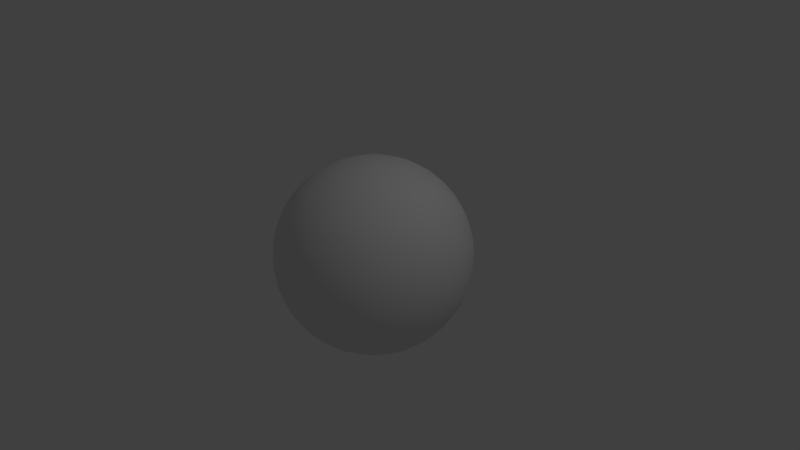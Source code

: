 # Source: Ball.blend  (saved by Blender 2.76.0; exported with 4.5.12 LTS)
import bpy
from mathutils import Matrix  # noqa: F401  (used for matrix-valued properties, if any)

bpy.ops.wm.read_factory_settings(use_empty=True)
scene = bpy.context.scene
scene.name = 'Scene'

# ---- collections
col_collection_1 = bpy.data.collections.new('Collection 1'); scene.collection.children.link(col_collection_1)

# ---- world
world_world = bpy.data.worlds.new('World'); scene.world = world_world
world_world.color = (0.05088, 0.05088, 0.05088)
world_world.use_sun_shadow = False
world_world.sun_shadow_jitter_overblur = 0.0
world_world.cycles.sampling_method = 'MANUAL'
world_world.cycles.sample_map_resolution = 256

# ---- cameras
cam_camera = bpy.data.cameras.new('Camera')
cam_camera.clip_end = 100.0
cam_camera.lens = 35.0
cam_camera.sensor_width = 32.0
cam_camera.sensor_height = 18.0
cam_camera.ortho_scale = 7.314
cam_camera.dof.focus_distance = 0.0
cam_camera.dof.aperture_fstop = 128.0

# ---- lights
light_lamp = bpy.data.lights.new('Lamp', 'POINT')
light_lamp.transmission_factor = 0.0
light_lamp.cutoff_distance = 30.0
light_lamp.energy = 100.0
light_lamp.shadow_buffer_clip_start = 1.001
light_lamp.shadow_soft_size = 0.1
light_lamp.shadow_maximum_resolution = 0.006
light_lamp.use_absolute_resolution = True
light_lamp.cycles.use_multiple_importance_sampling = False

# ---- meshes
me_cube_002 = bpy.data.meshes.new('Cube.002')
me_cube_002.from_pydata([(-0.7448, -0.7448, -0.7448), (-0.7448, -0.7448, 0.7448), (-0.7448, 0.7448, -0.7448), (-0.7448, 0.7448, 0.7448), (0.7448, -0.7448, -0.7448), (0.7448, -0.7448, 0.7448), (0.7448, 0.7448, -0.7448), (0.7448, 0.7448, 0.7448), (-0.8058, -0.8058, -0.6044), (-0.86, -0.86, -0.43), (-0.8982, -0.8982, -0.2246), (-0.9121, -0.9121, 0.0), (-0.8982, -0.8982, 0.2246), (-0.86, -0.86, 0.43), (-0.8058, -0.8058, 0.6044), (-0.8058, -0.6044, 0.8058), (-0.86, -0.43, 0.86), (-0.8982, -0.2246, 0.8982), (-0.9121, 0.0, 0.9121), (-0.8982, 0.2246, 0.8982), (-0.86, 0.43, 0.86), (-0.8058, 0.6044, 0.8058), (-0.8058, 0.8058, 0.6044), (-0.86, 0.86, 0.43), (-0.8982, 0.8982, 0.2246), (-0.9121, 0.9121, 0.0), (-0.8982, 0.8982, -0.2246), (-0.86, 0.86, -0.43), (-0.8058, 0.8058, -0.6044), (-0.8058, 0.6044, -0.8058), (-0.86, 0.43, -0.86), (-0.8982, 0.2246, -0.8982), (-0.9121, 0.0, -0.9121), (-0.8982, -0.2246, -0.8982), (-0.86, -0.43, -0.86), (-0.8058, -0.6044, -0.8058), (-0.6044, 0.8058, 0.8058), (-0.43, 0.86, 0.86), (-0.2246, 0.8982, 0.8982), (0.0, 0.9121, 0.9121), (0.2246, 0.8982, 0.8982), (0.43, 0.86, 0.86), (0.6044, 0.8058, 0.8058), (0.8058, 0.8058, 0.6044), (0.86, 0.86, 0.43), (0.8982, 0.8982, 0.2246), (0.9121, 0.9121, 0.0), (0.8982, 0.8982, -0.2246), (0.86, 0.86, -0.43), (0.8058, 0.8058, -0.6044), (0.6044, 0.8058, -0.8058), (0.43, 0.86, -0.86), (0.2246, 0.8982, -0.8982), (0.0, 0.9121, -0.9121), (-0.2246, 0.8982, -0.8982), (-0.43, 0.86, -0.86), (-0.6044, 0.8058, -0.8058), (0.8058, 0.6044, 0.8058), (0.86, 0.43, 0.86), (0.8982, 0.2246, 0.8982), (0.9121, 0.0, 0.9121), (0.8982, -0.2246, 0.8982), (0.86, -0.43, 0.86), (0.8058, -0.6044, 0.8058), (0.8058, -0.8058, 0.6044), (0.86, -0.86, 0.43), (0.8982, -0.8982, 0.2246), (0.9121, -0.9121, 0.0), (0.8982, -0.8982, -0.2246), (0.86, -0.86, -0.43), (0.8058, -0.8058, -0.6044), (0.8058, -0.6044, -0.8058), (0.86, -0.43, -0.86), (0.8982, -0.2246, -0.8982), (0.9121, 0.0, -0.9121), (0.8982, 0.2246, -0.8982), (0.86, 0.43, -0.86), (0.8058, 0.6044, -0.8058), (0.6044, -0.8058, 0.8058), (0.43, -0.86, 0.86), (0.2246, -0.8982, 0.8982), (0.0, -0.9121, 0.9121), (-0.2246, -0.8982, 0.8982), (-0.43, -0.86, 0.86), (-0.6044, -0.8058, 0.8058), (-0.6044, -0.8058, -0.8058), (-0.43, -0.86, -0.86), (-0.2246, -0.8982, -0.8982), (0.0, -0.9121, -0.9121), (0.2246, -0.8982, -0.8982), (0.43, -0.86, -0.86), (0.6044, -0.8058, -0.8058), (0.6637, -0.6637, 0.8849), (0.4791, -0.7186, 0.9581), (0.253, -0.7589, 1.012), (0.0, -0.774, 1.032), (-0.253, -0.7589, 1.012), (-0.4791, -0.7186, 0.9581), (-0.6637, -0.6637, 0.8849), (0.7186, -0.4791, 0.9581), (0.5266, -0.5266, 1.053), (0.2815, -0.563, 1.126), (0.0, -0.5769, 1.154), (-0.2815, -0.563, 1.126), (-0.5266, -0.5266, 1.053), (-0.7186, -0.4791, 0.9581), (0.7589, -0.253, 1.012), (0.563, -0.2815, 1.126), (0.304, -0.304, 1.216), (0.0, -0.3129, 1.251), (-0.304, -0.304, 1.216), (-0.563, -0.2815, 1.126), (-0.7589, -0.253, 1.012), (0.774, 0.0, 1.032), (0.5769, 0.0, 1.154), (0.3129, 0.0, 1.251), (0.0, 0.0, 1.29), (-0.3129, 0.0, 1.251), (-0.5769, 0.0, 1.154), (-0.774, 0.0, 1.032), (0.7589, 0.253, 1.012), (0.563, 0.2815, 1.126), (0.304, 0.304, 1.216), (0.0, 0.3129, 1.251), (-0.304, 0.304, 1.216), (-0.563, 0.2815, 1.126), (-0.7589, 0.253, 1.012), (0.7186, 0.4791, 0.9581), (0.5266, 0.5266, 1.053), (0.2815, 0.563, 1.126), (0.0, 0.5769, 1.154), (-0.2815, 0.563, 1.126), (-0.5266, 0.5266, 1.053), (-0.7186, 0.4791, 0.9581), (0.6637, 0.6637, 0.8849), (0.4791, 0.7186, 0.9581), (0.253, 0.7589, 1.012), (0.0, 0.774, 1.032), (-0.253, 0.7589, 1.012), (-0.4791, 0.7186, 0.9581), (-0.6637, 0.6637, 0.8849), (-0.6637, -0.6637, -0.8849), (-0.4791, -0.7186, -0.9581), (-0.253, -0.7589, -1.012), (0.0, -0.774, -1.032), (0.253, -0.7589, -1.012), (0.4791, -0.7186, -0.9581), (0.6637, -0.6637, -0.8849), (-0.7186, -0.4791, -0.9581), (-0.5266, -0.5266, -1.053), (-0.2815, -0.563, -1.126), (0.0, -0.5769, -1.154), (0.2815, -0.563, -1.126), (0.5266, -0.5266, -1.053), (0.7186, -0.4791, -0.9581), (-0.7589, -0.253, -1.012), (-0.563, -0.2815, -1.126), (-0.304, -0.304, -1.216), (0.0, -0.3129, -1.251), (0.304, -0.304, -1.216), (0.563, -0.2815, -1.126), (0.7589, -0.253, -1.012), (-0.774, 0.0, -1.032), (-0.5769, 0.0, -1.154), (-0.3129, 0.0, -1.251), (0.0, 0.0, -1.29), (0.3129, 0.0, -1.251), (0.5769, 0.0, -1.154), (0.774, 0.0, -1.032), (-0.7589, 0.253, -1.012), (-0.563, 0.2815, -1.126), (-0.304, 0.304, -1.216), (0.0, 0.3129, -1.251), (0.304, 0.304, -1.216), (0.563, 0.2815, -1.126), (0.7589, 0.253, -1.012), (-0.7186, 0.4791, -0.9581), (-0.5266, 0.5266, -1.053), (-0.2815, 0.563, -1.126), (0.0, 0.5769, -1.154), (0.2815, 0.563, -1.126), (0.5266, 0.5266, -1.053), (0.7186, 0.4791, -0.9581), (-0.6637, 0.6637, -0.8849), (-0.4791, 0.7186, -0.9581), (-0.253, 0.7589, -1.012), (0.0, 0.774, -1.032), (0.253, 0.7589, -1.012), (0.4791, 0.7186, -0.9581), (0.6637, 0.6637, -0.8849), (0.6637, -0.8849, 0.6637), (0.7186, -0.9581, 0.4791), (0.7589, -1.012, 0.253), (0.774, -1.032, 0.0), (0.7589, -1.012, -0.253), (0.7186, -0.9581, -0.4791), (0.6637, -0.8849, -0.6637), (0.4791, -0.9581, 0.7186), (0.5266, -1.053, 0.5266), (0.563, -1.126, 0.2815), (0.5769, -1.154, 0.0), (0.563, -1.126, -0.2815), (0.5266, -1.053, -0.5266), (0.4791, -0.9581, -0.7186), (0.253, -1.012, 0.7589), (0.2815, -1.126, 0.563), (0.304, -1.216, 0.304), (0.3129, -1.251, 0.0), (0.304, -1.216, -0.304), (0.2815, -1.126, -0.563), (0.253, -1.012, -0.7589), (0.0, -1.032, 0.774), (0.0, -1.154, 0.5769), (0.0, -1.251, 0.3129), (0.0, -1.29, 0.0), (0.0, -1.251, -0.3129), (0.0, -1.154, -0.5769), (0.0, -1.032, -0.774), (-0.253, -1.012, 0.7589), (-0.2815, -1.126, 0.563), (-0.304, -1.216, 0.304), (-0.3129, -1.251, 0.0), (-0.304, -1.216, -0.304), (-0.2815, -1.126, -0.563), (-0.253, -1.012, -0.7589), (-0.4791, -0.9581, 0.7186), (-0.5266, -1.053, 0.5266), (-0.563, -1.126, 0.2815), (-0.5769, -1.154, 0.0), (-0.563, -1.126, -0.2815), (-0.5266, -1.053, -0.5266), (-0.4791, -0.9581, -0.7186), (-0.6637, -0.8849, 0.6637), (-0.7186, -0.9581, 0.4791), (-0.7589, -1.012, 0.253), (-0.774, -1.032, 0.0), (-0.7589, -1.012, -0.253), (-0.7186, -0.9581, -0.4791), (-0.6637, -0.8849, -0.6637), (0.8849, 0.6637, 0.6637), (0.9581, 0.7186, 0.4791), (1.012, 0.7589, 0.253), (1.032, 0.774, 0.0), (1.012, 0.7589, -0.253), (0.9581, 0.7186, -0.4791), (0.8849, 0.6637, -0.6637), (0.9581, 0.4791, 0.7186), (1.053, 0.5266, 0.5266), (1.126, 0.563, 0.2815), (1.154, 0.5769, 0.0), (1.126, 0.563, -0.2815), (1.053, 0.5266, -0.5266), (0.9581, 0.4791, -0.7186), (1.012, 0.253, 0.7589), (1.126, 0.2815, 0.563), (1.216, 0.304, 0.304), (1.251, 0.3129, 0.0), (1.216, 0.304, -0.304), (1.126, 0.2815, -0.563), (1.012, 0.253, -0.7589), (1.032, 0.0, 0.774), (1.154, 0.0, 0.5769), (1.251, 0.0, 0.3129), (1.29, 0.0, 0.0), (1.251, 0.0, -0.3129), (1.154, 0.0, -0.5769), (1.032, 0.0, -0.774), (1.012, -0.253, 0.7589), (1.126, -0.2815, 0.563), (1.216, -0.304, 0.304), (1.251, -0.3129, 0.0), (1.216, -0.304, -0.304), (1.126, -0.2815, -0.563), (1.012, -0.253, -0.7589), (0.9581, -0.4791, 0.7186), (1.053, -0.5266, 0.5266), (1.126, -0.563, 0.2815), (1.154, -0.5769, 0.0), (1.126, -0.563, -0.2815), (1.053, -0.5266, -0.5266), (0.9581, -0.4791, -0.7186), (0.8849, -0.6637, 0.6637), (0.9581, -0.7186, 0.4791), (1.012, -0.7589, 0.253), (1.032, -0.774, 0.0), (1.012, -0.7589, -0.253), (0.9581, -0.7186, -0.4791), (0.8849, -0.6637, -0.6637), (-0.6637, 0.8849, 0.6637), (-0.7186, 0.9581, 0.4791), (-0.7589, 1.012, 0.253), (-0.774, 1.032, 0.0), (-0.7589, 1.012, -0.253), (-0.7186, 0.9581, -0.4791), (-0.6637, 0.8849, -0.6637), (-0.4791, 0.9581, 0.7186), (-0.5266, 1.053, 0.5266), (-0.563, 1.126, 0.2815), (-0.5769, 1.154, 0.0), (-0.563, 1.126, -0.2815), (-0.5266, 1.053, -0.5266), (-0.4791, 0.9581, -0.7186), (-0.253, 1.012, 0.7589), (-0.2815, 1.126, 0.563), (-0.304, 1.216, 0.304), (-0.3129, 1.251, 0.0), (-0.304, 1.216, -0.304), (-0.2815, 1.126, -0.563), (-0.253, 1.012, -0.7589), (0.0, 1.032, 0.774), (0.0, 1.154, 0.5769), (0.0, 1.251, 0.3129), (0.0, 1.29, 0.0), (0.0, 1.251, -0.3129), (0.0, 1.154, -0.5769), (0.0, 1.032, -0.774), (0.253, 1.012, 0.7589), (0.2815, 1.126, 0.563), (0.304, 1.216, 0.304), (0.3129, 1.251, 0.0), (0.304, 1.216, -0.304), (0.2815, 1.126, -0.563), (0.253, 1.012, -0.7589), (0.4791, 0.9581, 0.7186), (0.5266, 1.053, 0.5266), (0.563, 1.126, 0.2815), (0.5769, 1.154, 0.0), (0.563, 1.126, -0.2815), (0.5266, 1.053, -0.5266), (0.4791, 0.9581, -0.7186), (0.6637, 0.8849, 0.6637), (0.7186, 0.9581, 0.4791), (0.7589, 1.012, 0.253), (0.774, 1.032, 0.0), (0.7589, 1.012, -0.253), (0.7186, 0.9581, -0.4791), (0.6637, 0.8849, -0.6637), (-0.8849, -0.6637, 0.6637), (-0.9581, -0.7186, 0.4791), (-1.012, -0.7589, 0.253), (-1.032, -0.774, 0.0), (-1.012, -0.7589, -0.253), (-0.9581, -0.7186, -0.4791), (-0.8849, -0.6637, -0.6637), (-0.9581, -0.4791, 0.7186), (-1.053, -0.5266, 0.5266), (-1.126, -0.563, 0.2815), (-1.154, -0.5769, 0.0), (-1.126, -0.563, -0.2815), (-1.053, -0.5266, -0.5266), (-0.9581, -0.4791, -0.7186), (-1.012, -0.253, 0.7589), (-1.126, -0.2815, 0.563), (-1.216, -0.304, 0.304), (-1.251, -0.3129, 0.0), (-1.216, -0.304, -0.304), (-1.126, -0.2815, -0.563), (-1.012, -0.253, -0.7589), (-1.032, 0.0, 0.774), (-1.154, 0.0, 0.5769), (-1.251, 0.0, 0.3129), (-1.29, 0.0, 0.0), (-1.251, 0.0, -0.3129), (-1.154, 0.0, -0.5769), (-1.032, 0.0, -0.774), (-1.012, 0.253, 0.7589), (-1.126, 0.2815, 0.563), (-1.216, 0.304, 0.304), (-1.251, 0.3129, 0.0), (-1.216, 0.304, -0.304), (-1.126, 0.2815, -0.563), (-1.012, 0.253, -0.7589), (-0.9581, 0.4791, 0.7186), (-1.053, 0.5266, 0.5266), (-1.126, 0.563, 0.2815), (-1.154, 0.5769, 0.0), (-1.126, 0.563, -0.2815), (-1.053, 0.5266, -0.5266), (-0.9581, 0.4791, -0.7186), (-0.8849, 0.6637, 0.6637), (-0.9581, 0.7186, 0.4791), (-1.012, 0.7589, 0.253), (-1.032, 0.774, 0.0), (-1.012, 0.7589, -0.253), (-0.9581, 0.7186, -0.4791), (-0.8849, 0.6637, -0.6637)], [], [(385, 28, 2, 29), (336, 49, 6, 50), (287, 70, 4, 71), (238, 8, 0, 85), (189, 50, 6, 77), (140, 36, 3, 21), (84, 98, 15, 1), (98, 105, 16, 15), (105, 112, 17, 16), (112, 119, 18, 17), (119, 126, 19, 18), (126, 133, 20, 19), (133, 140, 21, 20), (5, 63, 92, 78), (78, 92, 93, 79), (79, 93, 94, 80), (80, 94, 95, 81), (81, 95, 96, 82), (82, 96, 97, 83), (83, 97, 98, 84), (63, 62, 99, 92), (92, 99, 100, 93), (93, 100, 101, 94), (94, 101, 102, 95), (95, 102, 103, 96), (96, 103, 104, 97), (97, 104, 105, 98), (62, 61, 106, 99), (99, 106, 107, 100), (100, 107, 108, 101), (101, 108, 109, 102), (102, 109, 110, 103), (103, 110, 111, 104), (104, 111, 112, 105), (61, 60, 113, 106), (106, 113, 114, 107), (107, 114, 115, 108), (108, 115, 116, 109), (109, 116, 117, 110), (110, 117, 118, 111), (111, 118, 119, 112), (60, 59, 120, 113), (113, 120, 121, 114), (114, 121, 122, 115), (115, 122, 123, 116), (116, 123, 124, 117), (117, 124, 125, 118), (118, 125, 126, 119), (59, 58, 127, 120), (120, 127, 128, 121), (121, 128, 129, 122), (122, 129, 130, 123), (123, 130, 131, 124), (124, 131, 132, 125), (125, 132, 133, 126), (58, 57, 134, 127), (127, 134, 135, 128), (128, 135, 136, 129), (129, 136, 137, 130), (130, 137, 138, 131), (131, 138, 139, 132), (132, 139, 140, 133), (57, 7, 42, 134), (134, 42, 41, 135), (135, 41, 40, 136), (136, 40, 39, 137), (137, 39, 38, 138), (138, 38, 37, 139), (139, 37, 36, 140), (91, 147, 71, 4), (147, 154, 72, 71), (154, 161, 73, 72), (161, 168, 74, 73), (168, 175, 75, 74), (175, 182, 76, 75), (182, 189, 77, 76), (0, 35, 141, 85), (85, 141, 142, 86), (86, 142, 143, 87), (87, 143, 144, 88), (88, 144, 145, 89), (89, 145, 146, 90), (90, 146, 147, 91), (35, 34, 148, 141), (141, 148, 149, 142), (142, 149, 150, 143), (143, 150, 151, 144), (144, 151, 152, 145), (145, 152, 153, 146), (146, 153, 154, 147), (34, 33, 155, 148), (148, 155, 156, 149), (149, 156, 157, 150), (150, 157, 158, 151), (151, 158, 159, 152), (152, 159, 160, 153), (153, 160, 161, 154), (33, 32, 162, 155), (155, 162, 163, 156), (156, 163, 164, 157), (157, 164, 165, 158), (158, 165, 166, 159), (159, 166, 167, 160), (160, 167, 168, 161), (32, 31, 169, 162), (162, 169, 170, 163), (163, 170, 171, 164), (164, 171, 172, 165), (165, 172, 173, 166), (166, 173, 174, 167), (167, 174, 175, 168), (31, 30, 176, 169), (169, 176, 177, 170), (170, 177, 178, 171), (171, 178, 179, 172), (172, 179, 180, 173), (173, 180, 181, 174), (174, 181, 182, 175), (30, 29, 183, 176), (176, 183, 184, 177), (177, 184, 185, 178), (178, 185, 186, 179), (179, 186, 187, 180), (180, 187, 188, 181), (181, 188, 189, 182), (29, 2, 56, 183), (183, 56, 55, 184), (184, 55, 54, 185), (185, 54, 53, 186), (186, 53, 52, 187), (187, 52, 51, 188), (188, 51, 50, 189), (70, 196, 91, 4), (196, 203, 90, 91), (203, 210, 89, 90), (210, 217, 88, 89), (217, 224, 87, 88), (224, 231, 86, 87), (231, 238, 85, 86), (5, 78, 190, 64), (64, 190, 191, 65), (65, 191, 192, 66), (66, 192, 193, 67), (67, 193, 194, 68), (68, 194, 195, 69), (69, 195, 196, 70), (78, 79, 197, 190), (190, 197, 198, 191), (191, 198, 199, 192), (192, 199, 200, 193), (193, 200, 201, 194), (194, 201, 202, 195), (195, 202, 203, 196), (79, 80, 204, 197), (197, 204, 205, 198), (198, 205, 206, 199), (199, 206, 207, 200), (200, 207, 208, 201), (201, 208, 209, 202), (202, 209, 210, 203), (80, 81, 211, 204), (204, 211, 212, 205), (205, 212, 213, 206), (206, 213, 214, 207), (207, 214, 215, 208), (208, 215, 216, 209), (209, 216, 217, 210), (81, 82, 218, 211), (211, 218, 219, 212), (212, 219, 220, 213), (213, 220, 221, 214), (214, 221, 222, 215), (215, 222, 223, 216), (216, 223, 224, 217), (82, 83, 225, 218), (218, 225, 226, 219), (219, 226, 227, 220), (220, 227, 228, 221), (221, 228, 229, 222), (222, 229, 230, 223), (223, 230, 231, 224), (83, 84, 232, 225), (225, 232, 233, 226), (226, 233, 234, 227), (227, 234, 235, 228), (228, 235, 236, 229), (229, 236, 237, 230), (230, 237, 238, 231), (84, 1, 14, 232), (232, 14, 13, 233), (233, 13, 12, 234), (234, 12, 11, 235), (235, 11, 10, 236), (236, 10, 9, 237), (237, 9, 8, 238), (49, 245, 77, 6), (245, 252, 76, 77), (252, 259, 75, 76), (259, 266, 74, 75), (266, 273, 73, 74), (273, 280, 72, 73), (280, 287, 71, 72), (7, 57, 239, 43), (43, 239, 240, 44), (44, 240, 241, 45), (45, 241, 242, 46), (46, 242, 243, 47), (47, 243, 244, 48), (48, 244, 245, 49), (57, 58, 246, 239), (239, 246, 247, 240), (240, 247, 248, 241), (241, 248, 249, 242), (242, 249, 250, 243), (243, 250, 251, 244), (244, 251, 252, 245), (58, 59, 253, 246), (246, 253, 254, 247), (247, 254, 255, 248), (248, 255, 256, 249), (249, 256, 257, 250), (250, 257, 258, 251), (251, 258, 259, 252), (59, 60, 260, 253), (253, 260, 261, 254), (254, 261, 262, 255), (255, 262, 263, 256), (256, 263, 264, 257), (257, 264, 265, 258), (258, 265, 266, 259), (60, 61, 267, 260), (260, 267, 268, 261), (261, 268, 269, 262), (262, 269, 270, 263), (263, 270, 271, 264), (264, 271, 272, 265), (265, 272, 273, 266), (61, 62, 274, 267), (267, 274, 275, 268), (268, 275, 276, 269), (269, 276, 277, 270), (270, 277, 278, 271), (271, 278, 279, 272), (272, 279, 280, 273), (62, 63, 281, 274), (274, 281, 282, 275), (275, 282, 283, 276), (276, 283, 284, 277), (277, 284, 285, 278), (278, 285, 286, 279), (279, 286, 287, 280), (63, 5, 64, 281), (281, 64, 65, 282), (282, 65, 66, 283), (283, 66, 67, 284), (284, 67, 68, 285), (285, 68, 69, 286), (286, 69, 70, 287), (28, 294, 56, 2), (294, 301, 55, 56), (301, 308, 54, 55), (308, 315, 53, 54), (315, 322, 52, 53), (322, 329, 51, 52), (329, 336, 50, 51), (3, 36, 288, 22), (22, 288, 289, 23), (23, 289, 290, 24), (24, 290, 291, 25), (25, 291, 292, 26), (26, 292, 293, 27), (27, 293, 294, 28), (36, 37, 295, 288), (288, 295, 296, 289), (289, 296, 297, 290), (290, 297, 298, 291), (291, 298, 299, 292), (292, 299, 300, 293), (293, 300, 301, 294), (37, 38, 302, 295), (295, 302, 303, 296), (296, 303, 304, 297), (297, 304, 305, 298), (298, 305, 306, 299), (299, 306, 307, 300), (300, 307, 308, 301), (38, 39, 309, 302), (302, 309, 310, 303), (303, 310, 311, 304), (304, 311, 312, 305), (305, 312, 313, 306), (306, 313, 314, 307), (307, 314, 315, 308), (39, 40, 316, 309), (309, 316, 317, 310), (310, 317, 318, 311), (311, 318, 319, 312), (312, 319, 320, 313), (313, 320, 321, 314), (314, 321, 322, 315), (40, 41, 323, 316), (316, 323, 324, 317), (317, 324, 325, 318), (318, 325, 326, 319), (319, 326, 327, 320), (320, 327, 328, 321), (321, 328, 329, 322), (41, 42, 330, 323), (323, 330, 331, 324), (324, 331, 332, 325), (325, 332, 333, 326), (326, 333, 334, 327), (327, 334, 335, 328), (328, 335, 336, 329), (42, 7, 43, 330), (330, 43, 44, 331), (331, 44, 45, 332), (332, 45, 46, 333), (333, 46, 47, 334), (334, 47, 48, 335), (335, 48, 49, 336), (8, 343, 35, 0), (343, 350, 34, 35), (350, 357, 33, 34), (357, 364, 32, 33), (364, 371, 31, 32), (371, 378, 30, 31), (378, 385, 29, 30), (1, 15, 337, 14), (14, 337, 338, 13), (13, 338, 339, 12), (12, 339, 340, 11), (11, 340, 341, 10), (10, 341, 342, 9), (9, 342, 343, 8), (15, 16, 344, 337), (337, 344, 345, 338), (338, 345, 346, 339), (339, 346, 347, 340), (340, 347, 348, 341), (341, 348, 349, 342), (342, 349, 350, 343), (16, 17, 351, 344), (344, 351, 352, 345), (345, 352, 353, 346), (346, 353, 354, 347), (347, 354, 355, 348), (348, 355, 356, 349), (349, 356, 357, 350), (17, 18, 358, 351), (351, 358, 359, 352), (352, 359, 360, 353), (353, 360, 361, 354), (354, 361, 362, 355), (355, 362, 363, 356), (356, 363, 364, 357), (18, 19, 365, 358), (358, 365, 366, 359), (359, 366, 367, 360), (360, 367, 368, 361), (361, 368, 369, 362), (362, 369, 370, 363), (363, 370, 371, 364), (19, 20, 372, 365), (365, 372, 373, 366), (366, 373, 374, 367), (367, 374, 375, 368), (368, 375, 376, 369), (369, 376, 377, 370), (370, 377, 378, 371), (20, 21, 379, 372), (372, 379, 380, 373), (373, 380, 381, 374), (374, 381, 382, 375), (375, 382, 383, 376), (376, 383, 384, 377), (377, 384, 385, 378), (21, 3, 22, 379), (379, 22, 23, 380), (380, 23, 24, 381), (381, 24, 25, 382), (382, 25, 26, 383), (383, 26, 27, 384), (384, 27, 28, 385)])
me_cube_002.polygons.foreach_set('use_smooth', [True] * 384)
_uv = me_cube_002.uv_layers.new(name='UVMap')
_uv.uv.foreach_set('vector', [0.8632, 0.8615, 0.9566, 0.8426, 0.9337, 0.932, 0.8443, 0.9549, 0.8632, 0.8615, 0.9566, 0.8426, 0.9337, 0.932, 0.8443, 0.9549, 0.1368, 0.135, 0.04338, 0.154, 0.06628, 0.06451, 0.1557, 0.04162, 0.1368, 0.135, 0.04338, 0.154, 0.06628, 0.06451, 0.1557, 0.04162, 0.8633, 0.135, 0.8443, 0.04164, 0.9338, 0.06454, 0.9566, 0.154, 0.1367, 0.8615, 0.1557, 0.9549, 0.06625, 0.932, 0.04335, 0.8425, 0.1557, 0.04162, 0.1368, 0.135, 0.04338, 0.154, 0.06627, 0.06451, 0.1368, 0.135, 0.1189, 0.2438, 0.02275, 0.2583, 0.04338, 0.154, 0.1189, 0.2438, 0.1059, 0.3669, 0.008761, 0.3752, 0.02275, 0.2583, 0.1059, 0.3669, 0.1013, 0.4982, 0.004579, 0.4982, 0.008761, 0.3752, 0.1013, 0.4982, 0.1059, 0.6296, 0.008753, 0.6213, 0.004579, 0.4982, 0.1059, 0.6296, 0.1188, 0.7527, 0.02274, 0.7382, 0.008753, 0.6213, 0.1188, 0.7527, 0.1367, 0.8615, 0.04335, 0.8425, 0.02274, 0.7382, 0.9338, 0.06454, 0.9566, 0.154, 0.8633, 0.135, 0.8443, 0.04164, 0.8443, 0.04164, 0.8633, 0.135, 0.7545, 0.1171, 0.7399, 0.02102, 0.7399, 0.02102, 0.7545, 0.1171, 0.6314, 0.1042, 0.6231, 0.007022, 0.6231, 0.007022, 0.6314, 0.1042, 0.5, 0.09955, 0.5, 0.00284, 0.5, 0.00284, 0.5, 0.09955, 0.3687, 0.1042, 0.377, 0.007014, 0.377, 0.007014, 0.3687, 0.1042, 0.2456, 0.1171, 0.2601, 0.021, 0.2601, 0.021, 0.2456, 0.1171, 0.1368, 0.135, 0.1557, 0.04162, 0.9566, 0.154, 0.9773, 0.2584, 0.8812, 0.2438, 0.8633, 0.135, 0.8633, 0.135, 0.8812, 0.2438, 0.7681, 0.2302, 0.7545, 0.1171, 0.7545, 0.1171, 0.7681, 0.2302, 0.639, 0.2199, 0.6314, 0.1042, 0.6314, 0.1042, 0.639, 0.2199, 0.5, 0.2158, 0.5, 0.09955, 0.5, 0.09955, 0.5, 0.2158, 0.361, 0.2199, 0.3687, 0.1042, 0.3687, 0.1042, 0.361, 0.2199, 0.2319, 0.2301, 0.2456, 0.1171, 0.2456, 0.1171, 0.2319, 0.2301, 0.1189, 0.2438, 0.1368, 0.135, 0.9773, 0.2584, 0.9912, 0.3752, 0.8941, 0.3669, 0.8812, 0.2438, 0.8812, 0.2438, 0.8941, 0.3669, 0.7784, 0.3592, 0.7681, 0.2302, 0.7681, 0.2302, 0.7784, 0.3592, 0.6449, 0.3533, 0.639, 0.2199, 0.639, 0.2199, 0.6449, 0.3533, 0.5, 0.3507, 0.5, 0.2158, 0.5, 0.2158, 0.5, 0.3507, 0.3551, 0.3533, 0.361, 0.2199, 0.361, 0.2199, 0.3551, 0.3533, 0.2216, 0.3592, 0.2319, 0.2301, 0.2319, 0.2301, 0.2216, 0.3592, 0.1059, 0.3669, 0.1189, 0.2438, 0.9912, 0.3752, 0.9954, 0.4983, 0.8987, 0.4983, 0.8941, 0.3669, 0.8941, 0.3669, 0.8987, 0.4983, 0.7825, 0.4983, 0.7784, 0.3592, 0.7784, 0.3592, 0.7825, 0.4983, 0.6476, 0.4983, 0.6449, 0.3533, 0.6449, 0.3533, 0.6476, 0.4983, 0.5, 0.4983, 0.5, 0.3507, 0.5, 0.3507, 0.5, 0.4983, 0.3524, 0.4983, 0.3551, 0.3533, 0.3551, 0.3533, 0.3524, 0.4983, 0.2175, 0.4983, 0.2216, 0.3592, 0.2216, 0.3592, 0.2175, 0.4983, 0.1013, 0.4982, 0.1059, 0.3669, 0.9954, 0.4983, 0.9912, 0.6213, 0.8941, 0.6296, 0.8987, 0.4983, 0.8987, 0.4983, 0.8941, 0.6296, 0.7784, 0.6373, 0.7825, 0.4983, 0.7825, 0.4983, 0.7784, 0.6373, 0.6449, 0.6432, 0.6476, 0.4983, 0.6476, 0.4983, 0.6449, 0.6432, 0.5, 0.6459, 0.5, 0.4983, 0.5, 0.4983, 0.5, 0.6459, 0.3551, 0.6432, 0.3524, 0.4983, 0.3524, 0.4983, 0.3551, 0.6432, 0.2216, 0.6373, 0.2175, 0.4983, 0.2175, 0.4983, 0.2216, 0.6373, 0.1059, 0.6296, 0.1013, 0.4982, 0.9912, 0.6213, 0.9772, 0.7382, 0.8811, 0.7527, 0.8941, 0.6296, 0.8941, 0.6296, 0.8811, 0.7527, 0.7681, 0.7664, 0.7784, 0.6373, 0.7784, 0.6373, 0.7681, 0.7664, 0.639, 0.7766, 0.6449, 0.6432, 0.6449, 0.6432, 0.639, 0.7766, 0.5, 0.7807, 0.5, 0.6459, 0.5, 0.6459, 0.5, 0.7807, 0.361, 0.7766, 0.3551, 0.6432, 0.3551, 0.6432, 0.361, 0.7766, 0.2319, 0.7664, 0.2216, 0.6373, 0.2216, 0.6373, 0.2319, 0.7664, 0.1188, 0.7527, 0.1059, 0.6296, 0.9772, 0.7382, 0.9566, 0.8426, 0.8632, 0.8615, 0.8811, 0.7527, 0.8811, 0.7527, 0.8632, 0.8615, 0.7544, 0.8794, 0.7681, 0.7664, 0.7681, 0.7664, 0.7544, 0.8794, 0.6313, 0.8924, 0.639, 0.7766, 0.639, 0.7766, 0.6313, 0.8924, 0.5, 0.897, 0.5, 0.7807, 0.5, 0.7807, 0.5, 0.897, 0.3686, 0.8923, 0.361, 0.7766, 0.361, 0.7766, 0.3686, 0.8923, 0.2456, 0.8794, 0.2319, 0.7664, 0.2319, 0.7664, 0.2456, 0.8794, 0.1367, 0.8615, 0.1188, 0.7527, 0.9566, 0.8426, 0.9337, 0.932, 0.8443, 0.9549, 0.8632, 0.8615, 0.8632, 0.8615, 0.8443, 0.9549, 0.7399, 0.9755, 0.7544, 0.8794, 0.7544, 0.8794, 0.7399, 0.9755, 0.623, 0.9895, 0.6313, 0.8924, 0.6313, 0.8924, 0.623, 0.9895, 0.5, 0.9937, 0.5, 0.897, 0.5, 0.897, 0.5, 0.9937, 0.3769, 0.9895, 0.3686, 0.8923, 0.3686, 0.8923, 0.3769, 0.9895, 0.2601, 0.9755, 0.2456, 0.8794, 0.2456, 0.8794, 0.2601, 0.9755, 0.1557, 0.9549, 0.1367, 0.8615, 0.8443, 0.9549, 0.8632, 0.8615, 0.9566, 0.8426, 0.9337, 0.932, 0.8632, 0.8615, 0.8811, 0.7527, 0.9772, 0.7382, 0.9566, 0.8426, 0.8811, 0.7527, 0.8941, 0.6296, 0.9912, 0.6213, 0.9772, 0.7382, 0.8941, 0.6296, 0.8987, 0.4983, 0.9954, 0.4983, 0.9912, 0.6213, 0.8987, 0.4983, 0.8941, 0.3669, 0.9912, 0.3752, 0.9954, 0.4983, 0.8941, 0.3669, 0.8812, 0.2438, 0.9773, 0.2584, 0.9912, 0.3752, 0.8812, 0.2438, 0.8633, 0.135, 0.9566, 0.154, 0.9773, 0.2584, 0.06625, 0.932, 0.04335, 0.8425, 0.1367, 0.8615, 0.1557, 0.9549, 0.1557, 0.9549, 0.1367, 0.8615, 0.2455, 0.8794, 0.2601, 0.9755, 0.2601, 0.9755, 0.2455, 0.8794, 0.3686, 0.8923, 0.3769, 0.9895, 0.3769, 0.9895, 0.3686, 0.8923, 0.5, 0.897, 0.5, 0.9937, 0.5, 0.9937, 0.5, 0.897, 0.6313, 0.8924, 0.623, 0.9895, 0.623, 0.9895, 0.6313, 0.8924, 0.7544, 0.8794, 0.7399, 0.9755, 0.7399, 0.9755, 0.7544, 0.8794, 0.8632, 0.8615, 0.8443, 0.9549, 0.04335, 0.8425, 0.02274, 0.7382, 0.1188, 0.7527, 0.1367, 0.8615, 0.1367, 0.8615, 0.1188, 0.7527, 0.2319, 0.7664, 0.2455, 0.8794, 0.2455, 0.8794, 0.2319, 0.7664, 0.361, 0.7766, 0.3686, 0.8923, 0.3686, 0.8923, 0.361, 0.7766, 0.5, 0.7807, 0.5, 0.897, 0.5, 0.897, 0.5, 0.7807, 0.639, 0.7766, 0.6313, 0.8924, 0.6313, 0.8924, 0.639, 0.7766, 0.7681, 0.7664, 0.7544, 0.8794, 0.7544, 0.8794, 0.7681, 0.7664, 0.8811, 0.7527, 0.8632, 0.8615, 0.02274, 0.7382, 0.008753, 0.6213, 0.1059, 0.6296, 0.1188, 0.7527, 0.1188, 0.7527, 0.1059, 0.6296, 0.2216, 0.6373, 0.2319, 0.7664, 0.2319, 0.7664, 0.2216, 0.6373, 0.3551, 0.6432, 0.361, 0.7766, 0.361, 0.7766, 0.3551, 0.6432, 0.5, 0.6459, 0.5, 0.7807, 0.5, 0.7807, 0.5, 0.6459, 0.6449, 0.6432, 0.639, 0.7766, 0.639, 0.7766, 0.6449, 0.6432, 0.7784, 0.6373, 0.7681, 0.7664, 0.7681, 0.7664, 0.7784, 0.6373, 0.8941, 0.6296, 0.8811, 0.7527, 0.008753, 0.6213, 0.004579, 0.4982, 0.1013, 0.4982, 0.1059, 0.6296, 0.1059, 0.6296, 0.1013, 0.4982, 0.2175, 0.4983, 0.2216, 0.6373, 0.2216, 0.6373, 0.2175, 0.4983, 0.3524, 0.4983, 0.3551, 0.6432, 0.3551, 0.6432, 0.3524, 0.4983, 0.5, 0.4983, 0.5, 0.6459, 0.5, 0.6459, 0.5, 0.4983, 0.6476, 0.4983, 0.6449, 0.6432, 0.6449, 0.6432, 0.6476, 0.4983, 0.7825, 0.4983, 0.7784, 0.6373, 0.7784, 0.6373, 0.7825, 0.4983, 0.8987, 0.4983, 0.8941, 0.6296, 0.004579, 0.4982, 0.008762, 0.3752, 0.1059, 0.3669, 0.1013, 0.4982, 0.1013, 0.4982, 0.1059, 0.3669, 0.2216, 0.3592, 0.2175, 0.4983, 0.2175, 0.4983, 0.2216, 0.3592, 0.3551, 0.3533, 0.3524, 0.4983, 0.3524, 0.4983, 0.3551, 0.3533, 0.5, 0.3507, 0.5, 0.4983, 0.5, 0.4983, 0.5, 0.3507, 0.6449, 0.3533, 0.6476, 0.4983, 0.6476, 0.4983, 0.6449, 0.3533, 0.7784, 0.3592, 0.7825, 0.4983, 0.7825, 0.4983, 0.7784, 0.3592, 0.8941, 0.3669, 0.8987, 0.4983, 0.008762, 0.3752, 0.02275, 0.2583, 0.1189, 0.2438, 0.1059, 0.3669, 0.1059, 0.3669, 0.1189, 0.2438, 0.2319, 0.2301, 0.2216, 0.3592, 0.2216, 0.3592, 0.2319, 0.2301, 0.361, 0.2199, 0.3551, 0.3533, 0.3551, 0.3533, 0.361, 0.2199, 0.5, 0.2158, 0.5, 0.3507, 0.5, 0.3507, 0.5, 0.2158, 0.6391, 0.2199, 0.6449, 0.3533, 0.6449, 0.3533, 0.6391, 0.2199, 0.7681, 0.2302, 0.7784, 0.3592, 0.7784, 0.3592, 0.7681, 0.2302, 0.8812, 0.2438, 0.8941, 0.3669, 0.02275, 0.2583, 0.04338, 0.154, 0.1368, 0.135, 0.1189, 0.2438, 0.1189, 0.2438, 0.1368, 0.135, 0.2456, 0.1171, 0.2319, 0.2301, 0.2319, 0.2301, 0.2456, 0.1171, 0.3687, 0.1042, 0.361, 0.2199, 0.361, 0.2199, 0.3687, 0.1042, 0.5, 0.09955, 0.5, 0.2158, 0.5, 0.2158, 0.5, 0.09955, 0.6314, 0.1042, 0.6391, 0.2199, 0.6391, 0.2199, 0.6314, 0.1042, 0.7545, 0.1171, 0.7681, 0.2302, 0.7681, 0.2302, 0.7545, 0.1171, 0.8633, 0.135, 0.8812, 0.2438, 0.04338, 0.154, 0.06628, 0.06451, 0.1557, 0.04162, 0.1368, 0.135, 0.1368, 0.135, 0.1557, 0.04162, 0.2601, 0.021, 0.2456, 0.1171, 0.2456, 0.1171, 0.2601, 0.021, 0.377, 0.007014, 0.3687, 0.1042, 0.3687, 0.1042, 0.377, 0.007014, 0.5, 0.00284, 0.5, 0.09955, 0.5, 0.09955, 0.5, 0.00284, 0.6231, 0.007023, 0.6314, 0.1042, 0.6314, 0.1042, 0.6231, 0.007023, 0.7399, 0.02102, 0.7545, 0.1171, 0.7545, 0.1171, 0.7399, 0.02102, 0.8443, 0.04164, 0.8633, 0.135, 0.9566, 0.154, 0.8633, 0.135, 0.8443, 0.04164, 0.9338, 0.06454, 0.8633, 0.135, 0.7545, 0.1171, 0.7399, 0.02102, 0.8443, 0.04164, 0.7545, 0.1171, 0.6314, 0.1042, 0.6231, 0.007023, 0.7399, 0.02102, 0.6314, 0.1042, 0.5, 0.09955, 0.5, 0.00284, 0.6231, 0.007023, 0.5, 0.09955, 0.3687, 0.1042, 0.377, 0.007014, 0.5, 0.00284, 0.3687, 0.1042, 0.2456, 0.1171, 0.2601, 0.021, 0.377, 0.007014, 0.2456, 0.1171, 0.1368, 0.135, 0.1557, 0.04162, 0.2601, 0.021, 0.9337, 0.932, 0.8443, 0.9549, 0.8632, 0.8615, 0.9566, 0.8426, 0.9566, 0.8426, 0.8632, 0.8615, 0.8811, 0.7527, 0.9772, 0.7382, 0.9772, 0.7382, 0.8811, 0.7527, 0.8941, 0.6296, 0.9912, 0.6213, 0.9912, 0.6213, 0.8941, 0.6296, 0.8987, 0.4983, 0.9954, 0.4983, 0.9954, 0.4983, 0.8987, 0.4983, 0.8941, 0.3669, 0.9912, 0.3752, 0.9912, 0.3752, 0.8941, 0.3669, 0.8812, 0.2438, 0.9773, 0.2584, 0.9773, 0.2584, 0.8812, 0.2438, 0.8633, 0.135, 0.9566, 0.154, 0.8443, 0.9549, 0.7399, 0.9755, 0.7544, 0.8794, 0.8632, 0.8615, 0.8632, 0.8615, 0.7544, 0.8794, 0.7681, 0.7664, 0.8811, 0.7527, 0.8811, 0.7527, 0.7681, 0.7664, 0.7784, 0.6373, 0.8941, 0.6296, 0.8941, 0.6296, 0.7784, 0.6373, 0.7825, 0.4983, 0.8987, 0.4983, 0.8987, 0.4983, 0.7825, 0.4983, 0.7784, 0.3592, 0.8941, 0.3669, 0.8941, 0.3669, 0.7784, 0.3592, 0.7681, 0.2302, 0.8812, 0.2438, 0.8812, 0.2438, 0.7681, 0.2302, 0.7545, 0.1171, 0.8633, 0.135, 0.7399, 0.9755, 0.623, 0.9895, 0.6313, 0.8924, 0.7544, 0.8794, 0.7544, 0.8794, 0.6313, 0.8924, 0.639, 0.7766, 0.7681, 0.7664, 0.7681, 0.7664, 0.639, 0.7766, 0.6449, 0.6432, 0.7784, 0.6373, 0.7784, 0.6373, 0.6449, 0.6432, 0.6476, 0.4983, 0.7825, 0.4983, 0.7825, 0.4983, 0.6476, 0.4983, 0.6449, 0.3533, 0.7784, 0.3592, 0.7784, 0.3592, 0.6449, 0.3533, 0.6391, 0.2199, 0.7681, 0.2302, 0.7681, 0.2302, 0.6391, 0.2199, 0.6314, 0.1042, 0.7545, 0.1171, 0.623, 0.9895, 0.5, 0.9937, 0.5, 0.897, 0.6313, 0.8924, 0.6313, 0.8924, 0.5, 0.897, 0.5, 0.7807, 0.639, 0.7766, 0.639, 0.7766, 0.5, 0.7807, 0.5, 0.6459, 0.6449, 0.6432, 0.6449, 0.6432, 0.5, 0.6459, 0.5, 0.4983, 0.6476, 0.4983, 0.6476, 0.4983, 0.5, 0.4983, 0.5, 0.3507, 0.6449, 0.3533, 0.6449, 0.3533, 0.5, 0.3507, 0.5, 0.2158, 0.6391, 0.2199, 0.6391, 0.2199, 0.5, 0.2158, 0.5, 0.09955, 0.6314, 0.1042, 0.5, 0.9937, 0.3769, 0.9895, 0.3686, 0.8923, 0.5, 0.897, 0.5, 0.897, 0.3686, 0.8923, 0.361, 0.7766, 0.5, 0.7807, 0.5, 0.7807, 0.361, 0.7766, 0.3551, 0.6432, 0.5, 0.6459, 0.5, 0.6459, 0.3551, 0.6432, 0.3524, 0.4983, 0.5, 0.4983, 0.5, 0.4983, 0.3524, 0.4983, 0.3551, 0.3533, 0.5, 0.3507, 0.5, 0.3507, 0.3551, 0.3533, 0.361, 0.2199, 0.5, 0.2158, 0.5, 0.2158, 0.361, 0.2199, 0.3687, 0.1042, 0.5, 0.09955, 0.3769, 0.9895, 0.2601, 0.9755, 0.2455, 0.8794, 0.3686, 0.8923, 0.3686, 0.8923, 0.2455, 0.8794, 0.2319, 0.7664, 0.361, 0.7766, 0.361, 0.7766, 0.2319, 0.7664, 0.2216, 0.6373, 0.3551, 0.6432, 0.3551, 0.6432, 0.2216, 0.6373, 0.2175, 0.4983, 0.3524, 0.4983, 0.3524, 0.4983, 0.2175, 0.4983, 0.2216, 0.3592, 0.3551, 0.3533, 0.3551, 0.3533, 0.2216, 0.3592, 0.2319, 0.2301, 0.361, 0.2199, 0.361, 0.2199, 0.2319, 0.2301, 0.2456, 0.1171, 0.3687, 0.1042, 0.2601, 0.9755, 0.1557, 0.9549, 0.1367, 0.8615, 0.2455, 0.8794, 0.2455, 0.8794, 0.1367, 0.8615, 0.1188, 0.7527, 0.2319, 0.7664, 0.2319, 0.7664, 0.1188, 0.7527, 0.1059, 0.6296, 0.2216, 0.6373, 0.2216, 0.6373, 0.1059, 0.6296, 0.1013, 0.4982, 0.2175, 0.4983, 0.2175, 0.4983, 0.1013, 0.4982, 0.1059, 0.3669, 0.2216, 0.3592, 0.2216, 0.3592, 0.1059, 0.3669, 0.1189, 0.2438, 0.2319, 0.2301, 0.2319, 0.2301, 0.1189, 0.2438, 0.1368, 0.135, 0.2456, 0.1171, 0.1557, 0.9549, 0.06625, 0.932, 0.04335, 0.8425, 0.1367, 0.8615, 0.1367, 0.8615, 0.04335, 0.8425, 0.02274, 0.7382, 0.1188, 0.7527, 0.1188, 0.7527, 0.02274, 0.7382, 0.008753, 0.6213, 0.1059, 0.6296, 0.1059, 0.6296, 0.008753, 0.6213, 0.004579, 0.4982, 0.1013, 0.4982, 0.1013, 0.4982, 0.004579, 0.4982, 0.008762, 0.3752, 0.1059, 0.3669, 0.1059, 0.3669, 0.008762, 0.3752, 0.02275, 0.2583, 0.1189, 0.2438, 0.1189, 0.2438, 0.02275, 0.2583, 0.04338, 0.154, 0.1368, 0.135, 0.9566, 0.154, 0.8633, 0.135, 0.8443, 0.04164, 0.9338, 0.06454, 0.8633, 0.135, 0.7545, 0.1171, 0.7399, 0.02102, 0.8443, 0.04164, 0.7545, 0.1171, 0.6314, 0.1042, 0.6231, 0.007023, 0.7399, 0.02102, 0.6314, 0.1042, 0.5, 0.09955, 0.5, 0.00284, 0.6231, 0.007023, 0.5, 0.09955, 0.3687, 0.1042, 0.377, 0.007014, 0.5, 0.00284, 0.3687, 0.1042, 0.2456, 0.1171, 0.2601, 0.021, 0.377, 0.007014, 0.2456, 0.1171, 0.1368, 0.135, 0.1557, 0.04162, 0.2601, 0.021, 0.9337, 0.932, 0.8443, 0.9549, 0.8632, 0.8615, 0.9566, 0.8426, 0.9566, 0.8426, 0.8632, 0.8615, 0.8811, 0.7527, 0.9772, 0.7382, 0.9772, 0.7382, 0.8811, 0.7527, 0.8941, 0.6296, 0.9912, 0.6213, 0.9912, 0.6213, 0.8941, 0.6296, 0.8987, 0.4983, 0.9954, 0.4983, 0.9954, 0.4983, 0.8987, 0.4983, 0.8941, 0.3669, 0.9912, 0.3752, 0.9912, 0.3752, 0.8941, 0.3669, 0.8812, 0.2438, 0.9773, 0.2584, 0.9773, 0.2584, 0.8812, 0.2438, 0.8633, 0.135, 0.9566, 0.154, 0.8443, 0.9549, 0.7399, 0.9755, 0.7544, 0.8794, 0.8632, 0.8615, 0.8632, 0.8615, 0.7544, 0.8794, 0.7681, 0.7664, 0.8811, 0.7527, 0.8811, 0.7527, 0.7681, 0.7664, 0.7784, 0.6373, 0.8941, 0.6296, 0.8941, 0.6296, 0.7784, 0.6373, 0.7825, 0.4983, 0.8987, 0.4983, 0.8987, 0.4983, 0.7825, 0.4983, 0.7784, 0.3592, 0.8941, 0.3669, 0.8941, 0.3669, 0.7784, 0.3592, 0.7681, 0.2302, 0.8812, 0.2438, 0.8812, 0.2438, 0.7681, 0.2302, 0.7545, 0.1171, 0.8633, 0.135, 0.7399, 0.9755, 0.623, 0.9895, 0.6313, 0.8924, 0.7544, 0.8794, 0.7544, 0.8794, 0.6313, 0.8924, 0.639, 0.7766, 0.7681, 0.7664, 0.7681, 0.7664, 0.639, 0.7766, 0.6449, 0.6432, 0.7784, 0.6373, 0.7784, 0.6373, 0.6449, 0.6432, 0.6476, 0.4983, 0.7825, 0.4983, 0.7825, 0.4983, 0.6476, 0.4983, 0.6449, 0.3533, 0.7784, 0.3592, 0.7784, 0.3592, 0.6449, 0.3533, 0.6391, 0.2199, 0.7681, 0.2302, 0.7681, 0.2302, 0.6391, 0.2199, 0.6314, 0.1042, 0.7545, 0.1171, 0.623, 0.9895, 0.5, 0.9937, 0.5, 0.897, 0.6313, 0.8924, 0.6313, 0.8924, 0.5, 0.897, 0.5, 0.7807, 0.639, 0.7766, 0.639, 0.7766, 0.5, 0.7807, 0.5, 0.6459, 0.6449, 0.6432, 0.6449, 0.6432, 0.5, 0.6459, 0.5, 0.4983, 0.6476, 0.4983, 0.6476, 0.4983, 0.5, 0.4983, 0.5, 0.3507, 0.6449, 0.3533, 0.6449, 0.3533, 0.5, 0.3507, 0.5, 0.2158, 0.6391, 0.2199, 0.6391, 0.2199, 0.5, 0.2158, 0.5, 0.09955, 0.6314, 0.1042, 0.5, 0.9937, 0.3769, 0.9895, 0.3686, 0.8923, 0.5, 0.897, 0.5, 0.897, 0.3686, 0.8923, 0.361, 0.7766, 0.5, 0.7807, 0.5, 0.7807, 0.361, 0.7766, 0.3551, 0.6432, 0.5, 0.6459, 0.5, 0.6459, 0.3551, 0.6432, 0.3524, 0.4983, 0.5, 0.4983, 0.5, 0.4983, 0.3524, 0.4983, 0.3551, 0.3533, 0.5, 0.3507, 0.5, 0.3507, 0.3551, 0.3533, 0.361, 0.2199, 0.5, 0.2158, 0.5, 0.2158, 0.361, 0.2199, 0.3687, 0.1042, 0.5, 0.09955, 0.3769, 0.9895, 0.2601, 0.9755, 0.2455, 0.8794, 0.3686, 0.8923, 0.3686, 0.8923, 0.2455, 0.8794, 0.2319, 0.7664, 0.361, 0.7766, 0.361, 0.7766, 0.2319, 0.7664, 0.2216, 0.6373, 0.3551, 0.6432, 0.3551, 0.6432, 0.2216, 0.6373, 0.2175, 0.4983, 0.3524, 0.4983, 0.3524, 0.4983, 0.2175, 0.4983, 0.2216, 0.3592, 0.3551, 0.3533, 0.3551, 0.3533, 0.2216, 0.3592, 0.2319, 0.2301, 0.361, 0.2199, 0.361, 0.2199, 0.2319, 0.2301, 0.2456, 0.1171, 0.3687, 0.1042, 0.2601, 0.9755, 0.1557, 0.9549, 0.1367, 0.8615, 0.2455, 0.8794, 0.2455, 0.8794, 0.1367, 0.8615, 0.1188, 0.7527, 0.2319, 0.7664, 0.2319, 0.7664, 0.1188, 0.7527, 0.1059, 0.6296, 0.2216, 0.6373, 0.2216, 0.6373, 0.1059, 0.6296, 0.1013, 0.4982, 0.2175, 0.4983, 0.2175, 0.4983, 0.1013, 0.4982, 0.1059, 0.3669, 0.2216, 0.3592, 0.2216, 0.3592, 0.1059, 0.3669, 0.1189, 0.2438, 0.2319, 0.2301, 0.2319, 0.2301, 0.1189, 0.2438, 0.1368, 0.135, 0.2456, 0.1171, 0.1557, 0.9549, 0.06625, 0.932, 0.04335, 0.8425, 0.1367, 0.8615, 0.1367, 0.8615, 0.04335, 0.8425, 0.02274, 0.7382, 0.1188, 0.7527, 0.1188, 0.7527, 0.02274, 0.7382, 0.008753, 0.6213, 0.1059, 0.6296, 0.1059, 0.6296, 0.008753, 0.6213, 0.004579, 0.4982, 0.1013, 0.4982, 0.1013, 0.4982, 0.004579, 0.4982, 0.008762, 0.3752, 0.1059, 0.3669, 0.1059, 0.3669, 0.008762, 0.3752, 0.02275, 0.2583, 0.1189, 0.2438, 0.1189, 0.2438, 0.02275, 0.2583, 0.04338, 0.154, 0.1368, 0.135, 0.04335, 0.8425, 0.1367, 0.8615, 0.1557, 0.9549, 0.06625, 0.932, 0.1367, 0.8615, 0.2455, 0.8794, 0.2601, 0.9755, 0.1557, 0.9549, 0.2455, 0.8794, 0.3686, 0.8923, 0.3769, 0.9895, 0.2601, 0.9755, 0.3686, 0.8923, 0.5, 0.897, 0.5, 0.9937, 0.3769, 0.9895, 0.5, 0.897, 0.6313, 0.8924, 0.623, 0.9895, 0.5, 0.9937, 0.6313, 0.8924, 0.7544, 0.8794, 0.7399, 0.9755, 0.623, 0.9895, 0.7544, 0.8794, 0.8632, 0.8615, 0.8443, 0.9549, 0.7399, 0.9755, 0.06628, 0.06451, 0.1557, 0.04162, 0.1368, 0.135, 0.04338, 0.154, 0.04338, 0.154, 0.1368, 0.135, 0.1189, 0.2438, 0.02275, 0.2583, 0.02275, 0.2583, 0.1189, 0.2438, 0.1059, 0.3669, 0.008762, 0.3752, 0.008762, 0.3752, 0.1059, 0.3669, 0.1013, 0.4982, 0.004579, 0.4982, 0.004579, 0.4982, 0.1013, 0.4982, 0.1059, 0.6296, 0.008753, 0.6213, 0.008753, 0.6213, 0.1059, 0.6296, 0.1188, 0.7527, 0.02274, 0.7382, 0.02274, 0.7382, 0.1188, 0.7527, 0.1367, 0.8615, 0.04335, 0.8425, 0.1557, 0.04162, 0.2601, 0.021, 0.2456, 0.1171, 0.1368, 0.135, 0.1368, 0.135, 0.2456, 0.1171, 0.2319, 0.2301, 0.1189, 0.2438, 0.1189, 0.2438, 0.2319, 0.2301, 0.2216, 0.3592, 0.1059, 0.3669, 0.1059, 0.3669, 0.2216, 0.3592, 0.2175, 0.4983, 0.1013, 0.4982, 0.1013, 0.4982, 0.2175, 0.4983, 0.2216, 0.6373, 0.1059, 0.6296, 0.1059, 0.6296, 0.2216, 0.6373, 0.2319, 0.7664, 0.1188, 0.7527, 0.1188, 0.7527, 0.2319, 0.7664, 0.2455, 0.8794, 0.1367, 0.8615, 0.2601, 0.021, 0.377, 0.007014, 0.3687, 0.1042, 0.2456, 0.1171, 0.2456, 0.1171, 0.3687, 0.1042, 0.361, 0.2199, 0.2319, 0.2301, 0.2319, 0.2301, 0.361, 0.2199, 0.3551, 0.3533, 0.2216, 0.3592, 0.2216, 0.3592, 0.3551, 0.3533, 0.3524, 0.4983, 0.2175, 0.4983, 0.2175, 0.4983, 0.3524, 0.4983, 0.3551, 0.6432, 0.2216, 0.6373, 0.2216, 0.6373, 0.3551, 0.6432, 0.361, 0.7766, 0.2319, 0.7664, 0.2319, 0.7664, 0.361, 0.7766, 0.3686, 0.8923, 0.2455, 0.8794, 0.377, 0.007014, 0.5, 0.00284, 0.5, 0.09955, 0.3687, 0.1042, 0.3687, 0.1042, 0.5, 0.09955, 0.5, 0.2158, 0.361, 0.2199, 0.361, 0.2199, 0.5, 0.2158, 0.5, 0.3507, 0.3551, 0.3533, 0.3551, 0.3533, 0.5, 0.3507, 0.5, 0.4983, 0.3524, 0.4983, 0.3524, 0.4983, 0.5, 0.4983, 0.5, 0.6459, 0.3551, 0.6432, 0.3551, 0.6432, 0.5, 0.6459, 0.5, 0.7807, 0.361, 0.7766, 0.361, 0.7766, 0.5, 0.7807, 0.5, 0.897, 0.3686, 0.8923, 0.5, 0.00284, 0.6231, 0.007023, 0.6314, 0.1042, 0.5, 0.09955, 0.5, 0.09955, 0.6314, 0.1042, 0.6391, 0.2199, 0.5, 0.2158, 0.5, 0.2158, 0.6391, 0.2199, 0.6449, 0.3533, 0.5, 0.3507, 0.5, 0.3507, 0.6449, 0.3533, 0.6476, 0.4983, 0.5, 0.4983, 0.5, 0.4983, 0.6476, 0.4983, 0.6449, 0.6432, 0.5, 0.6459, 0.5, 0.6459, 0.6449, 0.6432, 0.639, 0.7766, 0.5, 0.7807, 0.5, 0.7807, 0.639, 0.7766, 0.6313, 0.8924, 0.5, 0.897, 0.6231, 0.007023, 0.7399, 0.02102, 0.7545, 0.1171, 0.6314, 0.1042, 0.6314, 0.1042, 0.7545, 0.1171, 0.7681, 0.2302, 0.6391, 0.2199, 0.6391, 0.2199, 0.7681, 0.2302, 0.7784, 0.3592, 0.6449, 0.3533, 0.6449, 0.3533, 0.7784, 0.3592, 0.7825, 0.4983, 0.6476, 0.4983, 0.6476, 0.4983, 0.7825, 0.4983, 0.7784, 0.6373, 0.6449, 0.6432, 0.6449, 0.6432, 0.7784, 0.6373, 0.7681, 0.7664, 0.639, 0.7766, 0.639, 0.7766, 0.7681, 0.7664, 0.7544, 0.8794, 0.6313, 0.8924, 0.7399, 0.02102, 0.8443, 0.04164, 0.8633, 0.135, 0.7545, 0.1171, 0.7545, 0.1171, 0.8633, 0.135, 0.8812, 0.2438, 0.7681, 0.2302, 0.7681, 0.2302, 0.8812, 0.2438, 0.8941, 0.3669, 0.7784, 0.3592, 0.7784, 0.3592, 0.8941, 0.3669, 0.8987, 0.4983, 0.7825, 0.4983, 0.7825, 0.4983, 0.8987, 0.4983, 0.8941, 0.6296, 0.7784, 0.6373, 0.7784, 0.6373, 0.8941, 0.6296, 0.8811, 0.7527, 0.7681, 0.7664, 0.7681, 0.7664, 0.8811, 0.7527, 0.8632, 0.8615, 0.7544, 0.8794, 0.8443, 0.04164, 0.9338, 0.06454, 0.9566, 0.154, 0.8633, 0.135, 0.8633, 0.135, 0.9566, 0.154, 0.9773, 0.2584, 0.8812, 0.2438, 0.8812, 0.2438, 0.9773, 0.2584, 0.9912, 0.3752, 0.8941, 0.3669, 0.8941, 0.3669, 0.9912, 0.3752, 0.9954, 0.4983, 0.8987, 0.4983, 0.8987, 0.4983, 0.9954, 0.4983, 0.9912, 0.6213, 0.8941, 0.6296, 0.8941, 0.6296, 0.9912, 0.6213, 0.9772, 0.7382, 0.8811, 0.7527, 0.8811, 0.7527, 0.9772, 0.7382, 0.9566, 0.8426, 0.8632, 0.8615, 0.04335, 0.8425, 0.1367, 0.8615, 0.1557, 0.9549, 0.06624, 0.932, 0.1367, 0.8615, 0.2455, 0.8794, 0.2601, 0.9755, 0.1557, 0.9549, 0.2455, 0.8794, 0.3686, 0.8923, 0.3769, 0.9895, 0.2601, 0.9755, 0.3686, 0.8923, 0.5, 0.897, 0.5, 0.9937, 0.3769, 0.9895, 0.5, 0.897, 0.6313, 0.8924, 0.623, 0.9895, 0.5, 0.9937, 0.6313, 0.8924, 0.7544, 0.8794, 0.7399, 0.9755, 0.623, 0.9895, 0.7544, 0.8794, 0.8632, 0.8615, 0.8443, 0.9549, 0.7399, 0.9755, 0.06627, 0.06451, 0.1557, 0.04161, 0.1368, 0.135, 0.04338, 0.154, 0.04338, 0.154, 0.1368, 0.135, 0.1189, 0.2438, 0.02275, 0.2583, 0.02275, 0.2583, 0.1189, 0.2438, 0.1059, 0.3669, 0.008761, 0.3752, 0.008761, 0.3752, 0.1059, 0.3669, 0.1013, 0.4982, 0.004578, 0.4982, 0.004578, 0.4982, 0.1013, 0.4982, 0.1059, 0.6296, 0.008752, 0.6213, 0.008752, 0.6213, 0.1059, 0.6296, 0.1188, 0.7527, 0.02274, 0.7382, 0.02274, 0.7382, 0.1188, 0.7527, 0.1367, 0.8615, 0.04335, 0.8425, 0.1557, 0.04161, 0.2601, 0.021, 0.2456, 0.1171, 0.1368, 0.135, 0.1368, 0.135, 0.2456, 0.1171, 0.2319, 0.2301, 0.1189, 0.2438, 0.1189, 0.2438, 0.2319, 0.2301, 0.2216, 0.3592, 0.1059, 0.3669, 0.1059, 0.3669, 0.2216, 0.3592, 0.2175, 0.4983, 0.1013, 0.4982, 0.1013, 0.4982, 0.2175, 0.4983, 0.2216, 0.6373, 0.1059, 0.6296, 0.1059, 0.6296, 0.2216, 0.6373, 0.2319, 0.7664, 0.1188, 0.7527, 0.1188, 0.7527, 0.2319, 0.7664, 0.2455, 0.8794, 0.1367, 0.8615, 0.2601, 0.021, 0.377, 0.007013, 0.3687, 0.1042, 0.2456, 0.1171, 0.2456, 0.1171, 0.3687, 0.1042, 0.361, 0.2199, 0.2319, 0.2301, 0.2319, 0.2301, 0.361, 0.2199, 0.3551, 0.3533, 0.2216, 0.3592, 0.2216, 0.3592, 0.3551, 0.3533, 0.3524, 0.4983, 0.2175, 0.4983, 0.2175, 0.4983, 0.3524, 0.4983, 0.3551, 0.6432, 0.2216, 0.6373, 0.2216, 0.6373, 0.3551, 0.6432, 0.3609, 0.7766, 0.2319, 0.7664, 0.2319, 0.7664, 0.3609, 0.7766, 0.3686, 0.8923, 0.2455, 0.8794, 0.377, 0.007013, 0.5, 0.002839, 0.5, 0.09955, 0.3687, 0.1042, 0.3687, 0.1042, 0.5, 0.09955, 0.5, 0.2158, 0.361, 0.2199, 0.361, 0.2199, 0.5, 0.2158, 0.5, 0.3507, 0.3551, 0.3533, 0.3551, 0.3533, 0.5, 0.3507, 0.5, 0.4983, 0.3524, 0.4983, 0.3524, 0.4983, 0.5, 0.4983, 0.5, 0.6459, 0.3551, 0.6432, 0.3551, 0.6432, 0.5, 0.6459, 0.5, 0.7807, 0.3609, 0.7766, 0.3609, 0.7766, 0.5, 0.7807, 0.5, 0.897, 0.3686, 0.8923, 0.5, 0.002839, 0.6231, 0.007022, 0.6314, 0.1042, 0.5, 0.09955, 0.5, 0.09955, 0.6314, 0.1042, 0.639, 0.2199, 0.5, 0.2158, 0.5, 0.2158, 0.639, 0.2199, 0.6449, 0.3533, 0.5, 0.3507, 0.5, 0.3507, 0.6449, 0.3533, 0.6476, 0.4983, 0.5, 0.4983, 0.5, 0.4983, 0.6476, 0.4983, 0.6449, 0.6432, 0.5, 0.6459, 0.5, 0.6459, 0.6449, 0.6432, 0.639, 0.7766, 0.5, 0.7807, 0.5, 0.7807, 0.639, 0.7766, 0.6313, 0.8924, 0.5, 0.897, 0.6231, 0.007022, 0.7399, 0.02101, 0.7545, 0.1171, 0.6314, 0.1042, 0.6314, 0.1042, 0.7545, 0.1171, 0.7681, 0.2302, 0.639, 0.2199, 0.639, 0.2199, 0.7681, 0.2302, 0.7784, 0.3592, 0.6449, 0.3533, 0.6449, 0.3533, 0.7784, 0.3592, 0.7825, 0.4983, 0.6476, 0.4983, 0.6476, 0.4983, 0.7825, 0.4983, 0.7784, 0.6373, 0.6449, 0.6432, 0.6449, 0.6432, 0.7784, 0.6373, 0.7681, 0.7664, 0.639, 0.7766, 0.639, 0.7766, 0.7681, 0.7664, 0.7544, 0.8794, 0.6313, 0.8924, 0.7399, 0.02101, 0.8443, 0.04164, 0.8633, 0.135, 0.7545, 0.1171, 0.7545, 0.1171, 0.8633, 0.135, 0.8812, 0.2438, 0.7681, 0.2302, 0.7681, 0.2302, 0.8812, 0.2438, 0.8941, 0.3669, 0.7784, 0.3592, 0.7784, 0.3592, 0.8941, 0.3669, 0.8987, 0.4983, 0.7825, 0.4983, 0.7825, 0.4983, 0.8987, 0.4983, 0.8941, 0.6296, 0.7784, 0.6373, 0.7784, 0.6373, 0.8941, 0.6296, 0.8811, 0.7527, 0.7681, 0.7664, 0.7681, 0.7664, 0.8811, 0.7527, 0.8632, 0.8615, 0.7544, 0.8794, 0.8443, 0.04164, 0.9338, 0.06454, 0.9566, 0.154, 0.8633, 0.135, 0.8633, 0.135, 0.9566, 0.154, 0.9773, 0.2584, 0.8812, 0.2438, 0.8812, 0.2438, 0.9773, 0.2584, 0.9912, 0.3752, 0.8941, 0.3669, 0.8941, 0.3669, 0.9912, 0.3752, 0.9954, 0.4983, 0.8987, 0.4983, 0.8987, 0.4983, 0.9954, 0.4983, 0.9912, 0.6213, 0.8941, 0.6296, 0.8941, 0.6296, 0.9912, 0.6213, 0.9772, 0.7382, 0.8811, 0.7527, 0.8811, 0.7527, 0.9772, 0.7382, 0.9566, 0.8426, 0.8632, 0.8615])
me_cube_002.use_remesh_preserve_volume = False
me_cube_002.use_remesh_preserve_attributes = False
me_cube_002.use_mirror_vertex_groups = False
me_cube_002.update()

# ---- objects
ob_ball = bpy.data.objects.new('Ball', me_cube_002)
ob_lamp = bpy.data.objects.new('Lamp', light_lamp)
ob_camera = bpy.data.objects.new('Camera', cam_camera)

# ---- transforms, parenting, visibility, modifiers, constraints
ob_ball.location = (0.0, 0.0, 0.0)
ob_ball.lineart.crease_threshold = 0.0
ob_lamp.location = (4.076, 1.005, 5.904)
ob_lamp.rotation_euler = (0.6503, 0.05522, 1.866)
ob_lamp.lock_rotations_4d = False
ob_lamp.empty_display_type = 'ARROWS'
ob_lamp.color = (0.0, 0.0, 0.0, 0.0)
ob_lamp.lineart.crease_threshold = 0.0
ob_camera.location = (7.481, -6.508, 5.344)
ob_camera.rotation_euler = (1.109, 0.01082, 0.8149)
ob_camera.lock_rotations_4d = False
ob_camera.empty_display_type = 'ARROWS'
ob_camera.color = (0.0, 0.0, 0.0, 0.0)
ob_camera.display_type = 'WIRE'
ob_camera.lineart.crease_threshold = 0.0

# ---- collection membership
col_collection_1.objects.link(ob_ball)
col_collection_1.objects.link(ob_lamp)
col_collection_1.objects.link(ob_camera)

# ---- scene / render settings (as saved in the file)
scene.camera = ob_camera
scene.frame_start = 1; scene.frame_end = 250; scene.frame_set(0)
scene.render.engine = 'BLENDER_EEVEE_NEXT'
scene.render.resolution_percentage = 50
scene.render.dither_intensity = 0.0
scene.cycles.use_denoising = False
scene.cycles.samples = 10
scene.cycles.sampling_pattern = 'TABULATED_SOBOL'
scene.cycles.light_sampling_threshold = 0.0
scene.cycles.use_adaptive_sampling = False
scene.cycles.use_light_tree = False
scene.cycles.blur_glossy = 0.0
scene.cycles.pixel_filter_type = 'GAUSSIAN'
scene.cycles.sample_clamp_indirect = 0.0
scene.view_settings.view_transform = 'Standard'
bpy.context.view_layer.update()
